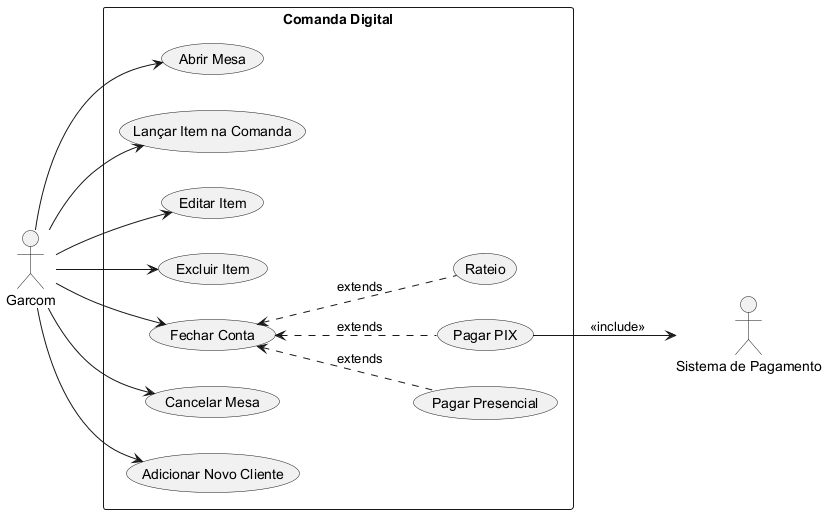

The diagram above was rendered by PlantUML. Its source (embedded in the PNG):
@startuml
' This PlantUML diagram is automatically generated and enhanced.
' Comments below each action are incorporated into action labels.
' Variables in {{name}} format are highlighted with bold/italic styling.
'
' For more information and usage instructions, see:
' https://github.com/hzarsteck/puml-sd-multiline

left to right direction
skinparam packageStyle rectangle

actor Garcom as G
actor "Sistema de Pagamento" as SP

rectangle "Comanda Digital" {
  usecase "Abrir Mesa" as UC1
  usecase "Lançar Item na Comanda" as UC2
  usecase "Editar Item" as UC3
  usecase "Excluir Item" as UC4
  usecase "Fechar Conta" as UC5
  usecase "Cancelar Mesa" as UC6
  usecase "Pagar Presencial" as UC7
  usecase "Pagar PIX" as UC8
  usecase "Rateio" as UC9
  usecase "Adicionar Novo Cliente" as UC10
}

G --> UC1
G --> UC2
G --> UC3
G --> UC4
G --> UC5
G --> UC6
G --> UC10

UC5 <.. UC7 : extends
UC5 <.. UC8 : extends
UC5 <.. UC9 : extends
UC8 --> SP : <<include>>
@enduml